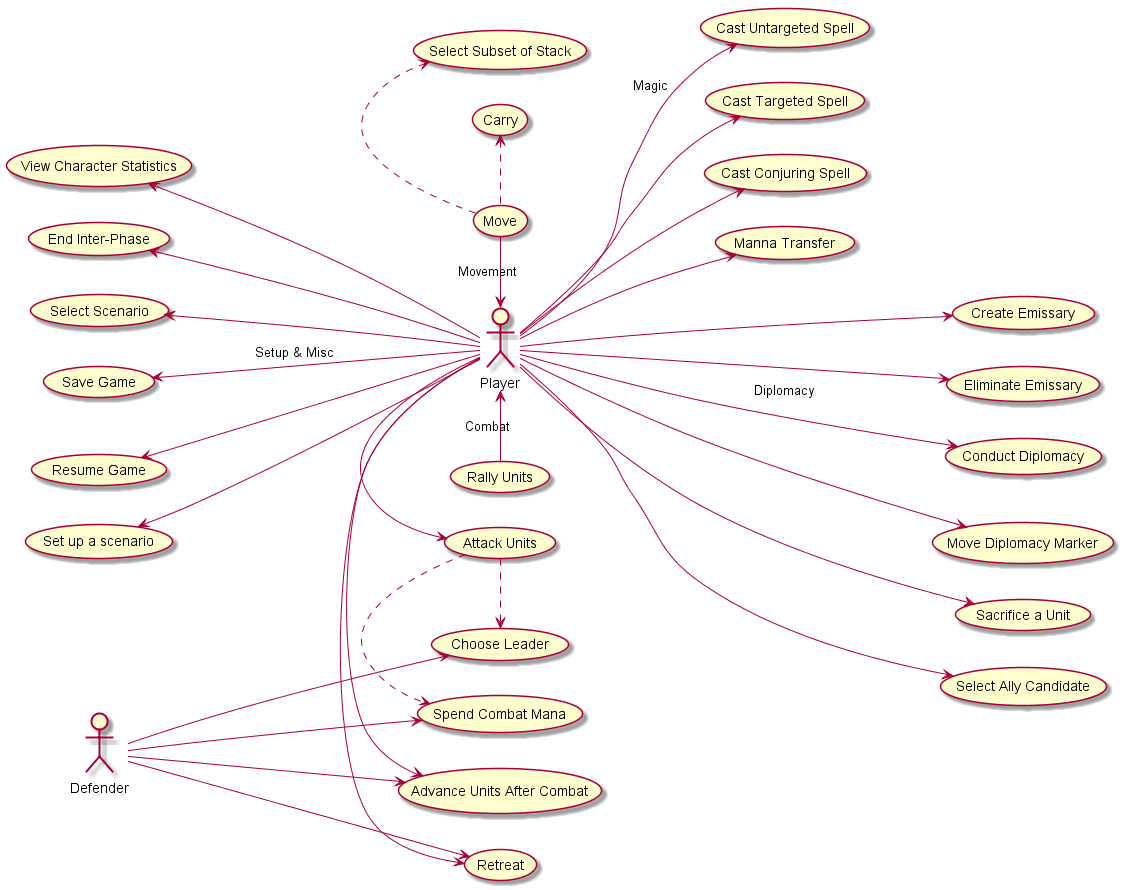

The diagram above was rendered by PlantUML. Its source (embedded in the PNG):
@startuml

left to right direction
:Player: as Player
:Defender: as Defender

'Setup & Misc Use Cases
Player -up--> (Set up a scenario)
Player -up--> (Resume Game)
Player -up--> (Save Game) : Setup & Misc
Player -up--> (Select Scenario)
Player -up--> (End Inter-Phase)
Player -up--> (View Character Statistics)

'Movement Use Cases
Player <-left- (Move) : Movement
(Move) .left.> (Carry)
(Move) .left.> (Select Subset of Stack)

'Combat Use Cases
Player -right-> (Attack Units)
Player -right-> (Advance Units After Combat)
Player -right-> (Retreat)
(Attack Units) .> (Choose Leader)
(Attack Units) .> (Spend Combat Mana)
Player <-right- (Rally Units) : Combat

'Magic Use Cases
Player -down-> (Cast Untargeted Spell) : Magic
Player -down-> (Cast Targeted Spell)
Player -down-> (Cast Conjuring Spell)
Player -down-> (Manna Transfer)

'Diplomacy Use Cases
Player -down--> (Create Emissary)
Player -down--> (Eliminate Emissary)
Player -down--> (Conduct Diplomacy) : Diplomacy
Player -down--> (Move Diplomacy Marker)
Player -down--> (Sacrifice a Unit)
Player -down--> (Select Ally Candidate)

'Uses Cases involving defending player in combat
Defender ---> (Retreat)
Defender ---> (Advance Units After Combat)
Defender ---> (Choose Leader)
Defender ---> (Spend Combat Mana)

@enduml